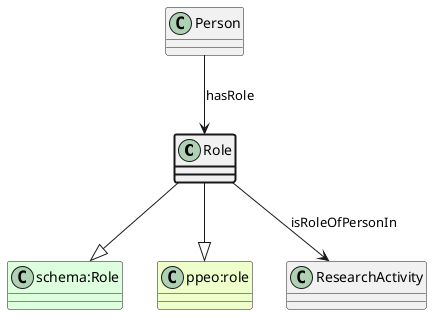

The diagram above was rendered by PlantUML. Its source (embedded in the PNG):
@startuml
class Role  #line.bold
class "schema:Role" #DDFFDD 
Role --|> "schema:Role"
class "ppeo:role" #EEFFCC 
Role --|> "ppeo:role"
class Person 
Person --> Role : hasRole
class ResearchActivity 
Role --> ResearchActivity : isRoleOfPersonIn
@enduml